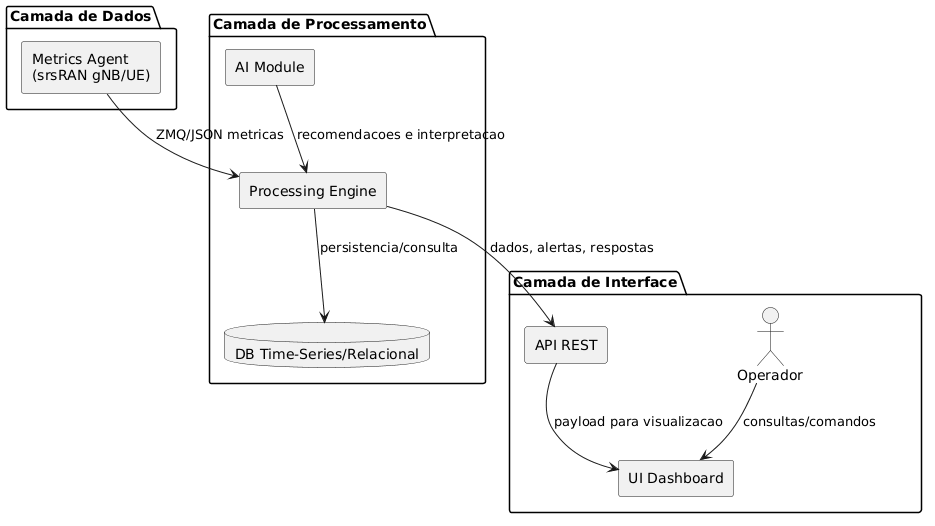

The diagram above was rendered by PlantUML. Its source (embedded in the PNG):
@startuml
skinparam componentStyle rectangle

package "Camada de Dados" {
	[Metrics Agent\n(srsRAN gNB/UE)] as DA
}

package "Camada de Processamento" {
	[Processing Engine] as PE
	[AI Module] as AI
	database "DB Time-Series/Relacional" as DB
}

package "Camada de Interface" {
	[UI Dashboard] as UI
	[API REST] as API
	actor Operador as OP
}

DA --> PE : ZMQ/JSON metricas
PE --> DB : persistencia/consulta
AI --> PE : recomendacoes e interpretacao
PE --> API : dados, alertas, respostas
API --> UI : payload para visualizacao
OP --> UI : consultas/comandos
@enduml